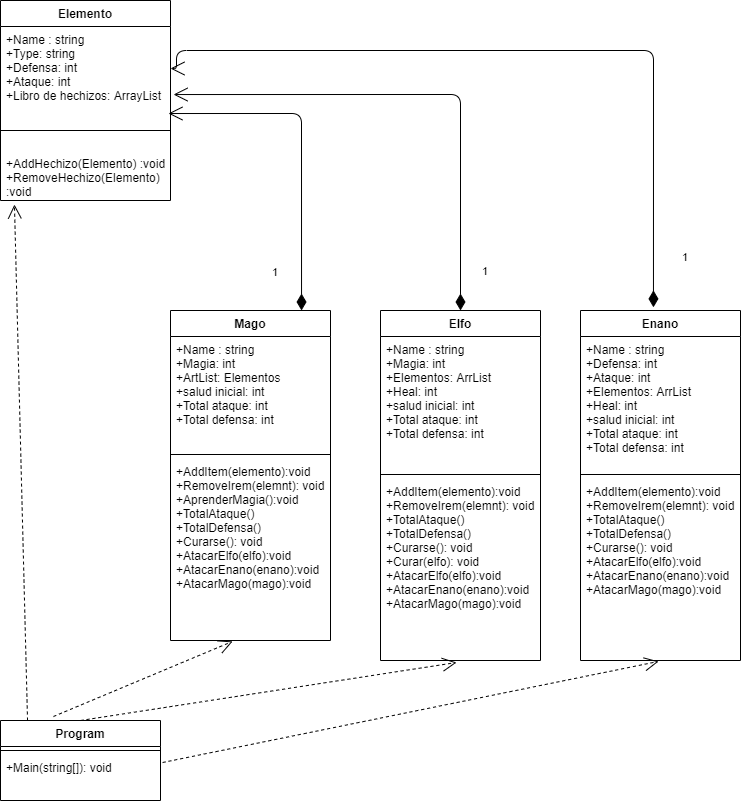

The diagram above was exported from draw.io. Its source (the exported page's mxGraphModel, read from the mxfile embedded in the PNG):
<mxGraphModel dx="868" dy="482" grid="1" gridSize="10" guides="1" tooltips="1" connect="1" arrows="1" fold="1" page="1" pageScale="1" pageWidth="1169" pageHeight="1654" math="0" shadow="0">
  <root>
    <mxCell id="0" />
    <mxCell id="1" parent="0" />
    <mxCell id="cXAwWRSP-zXYbDrae3yp-5" value="Elemento" style="swimlane;fontStyle=1;align=center;verticalAlign=top;childLayout=stackLayout;horizontal=1;startSize=26;horizontalStack=0;resizeParent=1;resizeParentMax=0;resizeLast=0;collapsible=1;marginBottom=0;" vertex="1" parent="1">
      <mxGeometry x="70" y="10" width="170" height="200" as="geometry">
        <mxRectangle x="330" y="210" width="100" height="26" as="alternateBounds" />
      </mxGeometry>
    </mxCell>
    <mxCell id="cXAwWRSP-zXYbDrae3yp-6" value="+Name : string&#10;+Type: string&#10;+Defensa: int&#10;+Ataque: int&#10;+Libro de hechizos: ArrayList" style="text;strokeColor=none;fillColor=none;align=left;verticalAlign=top;spacingLeft=4;spacingRight=4;overflow=hidden;rotatable=0;points=[[0,0.5],[1,0.5]];portConstraint=eastwest;" vertex="1" parent="cXAwWRSP-zXYbDrae3yp-5">
      <mxGeometry y="26" width="170" height="84" as="geometry" />
    </mxCell>
    <mxCell id="cXAwWRSP-zXYbDrae3yp-7" value="" style="line;strokeWidth=1;fillColor=none;align=left;verticalAlign=middle;spacingTop=-1;spacingLeft=3;spacingRight=3;rotatable=0;labelPosition=right;points=[];portConstraint=eastwest;" vertex="1" parent="cXAwWRSP-zXYbDrae3yp-5">
      <mxGeometry y="110" width="170" height="40" as="geometry" />
    </mxCell>
    <mxCell id="cXAwWRSP-zXYbDrae3yp-8" value="+AddHechizo(Elemento) :void&#10;+RemoveHechizo(Elemento) &#10;:void" style="text;strokeColor=none;fillColor=none;align=left;verticalAlign=top;spacingLeft=4;spacingRight=4;overflow=hidden;rotatable=0;points=[[0,0.5],[1,0.5]];portConstraint=eastwest;" vertex="1" parent="cXAwWRSP-zXYbDrae3yp-5">
      <mxGeometry y="150" width="170" height="50" as="geometry" />
    </mxCell>
    <mxCell id="cXAwWRSP-zXYbDrae3yp-13" value="Mago" style="swimlane;fontStyle=1;align=center;verticalAlign=top;childLayout=stackLayout;horizontal=1;startSize=26;horizontalStack=0;resizeParent=1;resizeParentMax=0;resizeLast=0;collapsible=1;marginBottom=0;" vertex="1" parent="1">
      <mxGeometry x="240" y="320" width="160" height="330" as="geometry" />
    </mxCell>
    <mxCell id="cXAwWRSP-zXYbDrae3yp-14" value="+Name : string&#10;+Magia: int&#10;+ArtList: Elementos&#10;+salud inicial: int&#10;+Total ataque: int&#10;+Total defensa: int" style="text;strokeColor=none;fillColor=none;align=left;verticalAlign=top;spacingLeft=4;spacingRight=4;overflow=hidden;rotatable=0;points=[[0,0.5],[1,0.5]];portConstraint=eastwest;" vertex="1" parent="cXAwWRSP-zXYbDrae3yp-13">
      <mxGeometry y="26" width="160" height="114" as="geometry" />
    </mxCell>
    <mxCell id="cXAwWRSP-zXYbDrae3yp-15" value="" style="line;strokeWidth=1;fillColor=none;align=left;verticalAlign=middle;spacingTop=-1;spacingLeft=3;spacingRight=3;rotatable=0;labelPosition=right;points=[];portConstraint=eastwest;" vertex="1" parent="cXAwWRSP-zXYbDrae3yp-13">
      <mxGeometry y="140" width="160" height="8" as="geometry" />
    </mxCell>
    <mxCell id="cXAwWRSP-zXYbDrae3yp-16" value="+AddItem(elemento):void&#10;+RemoveIrem(elemnt): void&#10;+AprenderMagia():void&#10;+TotalAtaque()&#10;+TotalDefensa()&#10;+Curarse(): void&#10;+AtacarElfo(elfo):void&#10;+AtacarEnano(enano):void&#10;+AtacarMago(mago):void" style="text;strokeColor=none;fillColor=none;align=left;verticalAlign=top;spacingLeft=4;spacingRight=4;overflow=hidden;rotatable=0;points=[[0,0.5],[1,0.5]];portConstraint=eastwest;" vertex="1" parent="cXAwWRSP-zXYbDrae3yp-13">
      <mxGeometry y="148" width="160" height="182" as="geometry" />
    </mxCell>
    <mxCell id="cXAwWRSP-zXYbDrae3yp-17" value="Elfo" style="swimlane;fontStyle=1;align=center;verticalAlign=top;childLayout=stackLayout;horizontal=1;startSize=26;horizontalStack=0;resizeParent=1;resizeParentMax=0;resizeLast=0;collapsible=1;marginBottom=0;" vertex="1" parent="1">
      <mxGeometry x="450" y="320" width="160" height="350" as="geometry" />
    </mxCell>
    <mxCell id="cXAwWRSP-zXYbDrae3yp-18" value="+Name : string&#10;+Magia: int&#10;+Elementos: ArrList&#10;+Heal: int&#10;+salud inicial: int&#10;+Total ataque: int&#10;+Total defensa: int" style="text;strokeColor=none;fillColor=none;align=left;verticalAlign=top;spacingLeft=4;spacingRight=4;overflow=hidden;rotatable=0;points=[[0,0.5],[1,0.5]];portConstraint=eastwest;" vertex="1" parent="cXAwWRSP-zXYbDrae3yp-17">
      <mxGeometry y="26" width="160" height="134" as="geometry" />
    </mxCell>
    <mxCell id="cXAwWRSP-zXYbDrae3yp-19" value="" style="line;strokeWidth=1;fillColor=none;align=left;verticalAlign=middle;spacingTop=-1;spacingLeft=3;spacingRight=3;rotatable=0;labelPosition=right;points=[];portConstraint=eastwest;" vertex="1" parent="cXAwWRSP-zXYbDrae3yp-17">
      <mxGeometry y="160" width="160" height="8" as="geometry" />
    </mxCell>
    <mxCell id="cXAwWRSP-zXYbDrae3yp-20" value="+AddItem(elemento):void&#10;+RemoveIrem(elemnt): void&#10;+TotalAtaque()&#10;+TotalDefensa()&#10;+Curarse(): void&#10;+Curar(elfo): void&#10;+AtacarElfo(elfo):void&#10;+AtacarEnano(enano):void&#10;+AtacarMago(mago):void" style="text;strokeColor=none;fillColor=none;align=left;verticalAlign=top;spacingLeft=4;spacingRight=4;overflow=hidden;rotatable=0;points=[[0,0.5],[1,0.5]];portConstraint=eastwest;" vertex="1" parent="cXAwWRSP-zXYbDrae3yp-17">
      <mxGeometry y="168" width="160" height="182" as="geometry" />
    </mxCell>
    <mxCell id="cXAwWRSP-zXYbDrae3yp-21" value="Enano" style="swimlane;fontStyle=1;align=center;verticalAlign=top;childLayout=stackLayout;horizontal=1;startSize=26;horizontalStack=0;resizeParent=1;resizeParentMax=0;resizeLast=0;collapsible=1;marginBottom=0;" vertex="1" parent="1">
      <mxGeometry x="650" y="320" width="160" height="350" as="geometry" />
    </mxCell>
    <mxCell id="cXAwWRSP-zXYbDrae3yp-22" value="+Name : string&#10;+Defensa: int&#10;+Ataque: int&#10;+Elementos: ArrList&#10;+Heal: int&#10;+salud inicial: int&#10;+Total ataque: int&#10;+Total defensa: int" style="text;strokeColor=none;fillColor=none;align=left;verticalAlign=top;spacingLeft=4;spacingRight=4;overflow=hidden;rotatable=0;points=[[0,0.5],[1,0.5]];portConstraint=eastwest;" vertex="1" parent="cXAwWRSP-zXYbDrae3yp-21">
      <mxGeometry y="26" width="160" height="134" as="geometry" />
    </mxCell>
    <mxCell id="cXAwWRSP-zXYbDrae3yp-23" value="" style="line;strokeWidth=1;fillColor=none;align=left;verticalAlign=middle;spacingTop=-1;spacingLeft=3;spacingRight=3;rotatable=0;labelPosition=right;points=[];portConstraint=eastwest;" vertex="1" parent="cXAwWRSP-zXYbDrae3yp-21">
      <mxGeometry y="160" width="160" height="8" as="geometry" />
    </mxCell>
    <mxCell id="cXAwWRSP-zXYbDrae3yp-24" value="+AddItem(elemento):void&#10;+RemoveIrem(elemnt): void&#10;+TotalAtaque()&#10;+TotalDefensa()&#10;+Curarse(): void&#10;+AtacarElfo(elfo):void&#10;+AtacarEnano(enano):void&#10;+AtacarMago(mago):void" style="text;strokeColor=none;fillColor=none;align=left;verticalAlign=top;spacingLeft=4;spacingRight=4;overflow=hidden;rotatable=0;points=[[0,0.5],[1,0.5]];portConstraint=eastwest;" vertex="1" parent="cXAwWRSP-zXYbDrae3yp-21">
      <mxGeometry y="168" width="160" height="182" as="geometry" />
    </mxCell>
    <mxCell id="cXAwWRSP-zXYbDrae3yp-33" value="Program" style="swimlane;fontStyle=1;align=center;verticalAlign=top;childLayout=stackLayout;horizontal=1;startSize=26;horizontalStack=0;resizeParent=1;resizeParentMax=0;resizeLast=0;collapsible=1;marginBottom=0;" vertex="1" parent="1">
      <mxGeometry x="70" y="730" width="160" height="80" as="geometry" />
    </mxCell>
    <mxCell id="cXAwWRSP-zXYbDrae3yp-35" value="" style="line;strokeWidth=1;fillColor=none;align=left;verticalAlign=middle;spacingTop=-1;spacingLeft=3;spacingRight=3;rotatable=0;labelPosition=right;points=[];portConstraint=eastwest;" vertex="1" parent="cXAwWRSP-zXYbDrae3yp-33">
      <mxGeometry y="26" width="160" height="8" as="geometry" />
    </mxCell>
    <mxCell id="cXAwWRSP-zXYbDrae3yp-36" value="+Main(string[]): void" style="text;strokeColor=none;fillColor=none;align=left;verticalAlign=top;spacingLeft=4;spacingRight=4;overflow=hidden;rotatable=0;points=[[0,0.5],[1,0.5]];portConstraint=eastwest;" vertex="1" parent="cXAwWRSP-zXYbDrae3yp-33">
      <mxGeometry y="34" width="160" height="46" as="geometry" />
    </mxCell>
    <mxCell id="cXAwWRSP-zXYbDrae3yp-43" value="1" style="endArrow=open;html=1;endSize=12;startArrow=diamondThin;startSize=14;startFill=1;edgeStyle=orthogonalEdgeStyle;align=left;verticalAlign=bottom;exitX=0.5;exitY=0;exitDx=0;exitDy=0;entryX=1.018;entryY=0.81;entryDx=0;entryDy=0;entryPerimeter=0;" edge="1" parent="1" source="cXAwWRSP-zXYbDrae3yp-17" target="cXAwWRSP-zXYbDrae3yp-6">
      <mxGeometry x="-0.8795" y="-20" relative="1" as="geometry">
        <mxPoint x="360" y="250" as="sourcePoint" />
        <mxPoint x="320" y="100" as="targetPoint" />
        <mxPoint as="offset" />
      </mxGeometry>
    </mxCell>
    <mxCell id="cXAwWRSP-zXYbDrae3yp-44" value="1" style="endArrow=open;html=1;endSize=12;startArrow=diamondThin;startSize=14;startFill=1;edgeStyle=orthogonalEdgeStyle;align=left;verticalAlign=bottom;exitX=0.456;exitY=-0.009;exitDx=0;exitDy=0;exitPerimeter=0;entryX=1;entryY=0.5;entryDx=0;entryDy=0;" edge="1" parent="1" source="cXAwWRSP-zXYbDrae3yp-21" target="cXAwWRSP-zXYbDrae3yp-6">
      <mxGeometry x="-0.8929" y="-27" relative="1" as="geometry">
        <mxPoint x="720" y="290" as="sourcePoint" />
        <mxPoint x="260" y="70" as="targetPoint" />
        <Array as="points">
          <mxPoint x="723" y="60" />
          <mxPoint x="246" y="60" />
          <mxPoint x="246" y="78" />
        </Array>
        <mxPoint as="offset" />
      </mxGeometry>
    </mxCell>
    <mxCell id="cXAwWRSP-zXYbDrae3yp-46" value="" style="endArrow=open;dashed=1;endFill=0;endSize=12;html=1;entryX=0.475;entryY=1.011;entryDx=0;entryDy=0;entryPerimeter=0;exitX=0.5;exitY=0;exitDx=0;exitDy=0;" edge="1" parent="1" source="cXAwWRSP-zXYbDrae3yp-33" target="cXAwWRSP-zXYbDrae3yp-20">
      <mxGeometry width="160" relative="1" as="geometry">
        <mxPoint x="370" y="790" as="sourcePoint" />
        <mxPoint x="530" y="790" as="targetPoint" />
      </mxGeometry>
    </mxCell>
    <mxCell id="cXAwWRSP-zXYbDrae3yp-47" value="" style="endArrow=open;dashed=1;endFill=0;endSize=12;html=1;entryX=0.488;entryY=1.005;entryDx=0;entryDy=0;entryPerimeter=0;exitX=1.013;exitY=0.174;exitDx=0;exitDy=0;exitPerimeter=0;" edge="1" parent="1" source="cXAwWRSP-zXYbDrae3yp-36" target="cXAwWRSP-zXYbDrae3yp-24">
      <mxGeometry width="160" relative="1" as="geometry">
        <mxPoint x="380" y="800" as="sourcePoint" />
        <mxPoint x="540" y="800" as="targetPoint" />
      </mxGeometry>
    </mxCell>
    <mxCell id="cXAwWRSP-zXYbDrae3yp-50" value="" style="endArrow=open;dashed=1;endFill=0;endSize=12;html=1;exitX=0.169;exitY=0;exitDx=0;exitDy=0;exitPerimeter=0;entryX=0.082;entryY=1.08;entryDx=0;entryDy=0;entryPerimeter=0;" edge="1" parent="1" source="cXAwWRSP-zXYbDrae3yp-33" target="cXAwWRSP-zXYbDrae3yp-8">
      <mxGeometry width="160" relative="1" as="geometry">
        <mxPoint x="50" y="680" as="sourcePoint" />
        <mxPoint x="60" y="380" as="targetPoint" />
      </mxGeometry>
    </mxCell>
    <mxCell id="cXAwWRSP-zXYbDrae3yp-51" value="1" style="endArrow=open;html=1;endSize=12;startArrow=diamondThin;startSize=14;startFill=1;edgeStyle=orthogonalEdgeStyle;align=left;verticalAlign=bottom;exitX=0.819;exitY=0;exitDx=0;exitDy=0;exitPerimeter=0;entryX=0.988;entryY=1.036;entryDx=0;entryDy=0;entryPerimeter=0;" edge="1" parent="1" source="cXAwWRSP-zXYbDrae3yp-13" target="cXAwWRSP-zXYbDrae3yp-6">
      <mxGeometry x="-0.8267" y="31" relative="1" as="geometry">
        <mxPoint x="360" y="300" as="sourcePoint" />
        <mxPoint x="290" y="170" as="targetPoint" />
        <mxPoint as="offset" />
      </mxGeometry>
    </mxCell>
    <mxCell id="cXAwWRSP-zXYbDrae3yp-52" value="" style="endArrow=open;dashed=1;endFill=0;endSize=12;html=1;exitX=0.331;exitY=-0.05;exitDx=0;exitDy=0;exitPerimeter=0;entryX=0.388;entryY=1.005;entryDx=0;entryDy=0;entryPerimeter=0;" edge="1" parent="1" source="cXAwWRSP-zXYbDrae3yp-33" target="cXAwWRSP-zXYbDrae3yp-16">
      <mxGeometry width="160" relative="1" as="geometry">
        <mxPoint x="360" y="730" as="sourcePoint" />
        <mxPoint x="520" y="730" as="targetPoint" />
      </mxGeometry>
    </mxCell>
  </root>
</mxGraphModel>